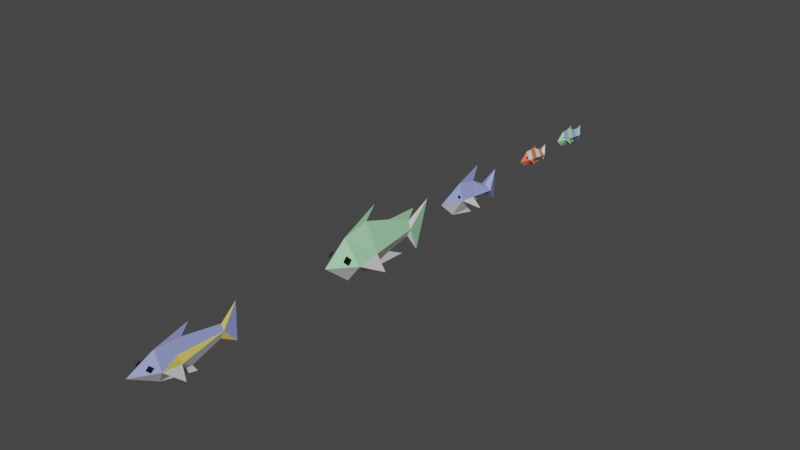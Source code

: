 # Source: Fishes.blend  (saved by Blender 2.83.21; exported with 4.5.12 LTS)
import bpy
from mathutils import Matrix  # noqa: F401  (used for matrix-valued properties, if any)

bpy.ops.wm.read_factory_settings(use_empty=True)
scene = bpy.context.scene
scene.name = 'Scene'

# ---- collections
col_collection = bpy.data.collections.new('Collection'); scene.collection.children.link(col_collection)

# ---- materials (node trees are filled in below, after node groups)
mat_fishblue = bpy.data.materials.new('FishBlue')
mat_fishblue.alpha_threshold = 0.0
mat_fishblue.use_transparent_shadow = False
mat_fishblue.line_color = (0.0, 0.0, 0.0, 1.0)
mat_fishwhite = bpy.data.materials.new('FishWhite')
mat_fishwhite.use_transparent_shadow = False
mat_fisheye = bpy.data.materials.new('FishEye')
mat_fisheye.use_transparent_shadow = False
mat_fishorange = bpy.data.materials.new('FishOrange')
mat_fishorange.use_transparent_shadow = False
mat_fishgreen = bpy.data.materials.new('FishGreen')
mat_fishgreen.use_transparent_shadow = False
mat_fishyellow = bpy.data.materials.new('FishYellow')
mat_fishyellow.use_transparent_shadow = False

# ---- material node trees
mat_fishblue.use_nodes = True; mat_fishblue.node_tree.nodes.clear()
_N = mat_fishblue.node_tree.nodes; _L = mat_fishblue.node_tree.links
n0 = _N.new('ShaderNodeOutputMaterial'); n0.name = 'Material Output'; n0.location = (300, 300)
n1 = _N.new('ShaderNodeBsdfPrincipled'); n1.name = 'Principled BSDF'; n1.location = (10, 300)
n1.distribution = 'GGX'
n1.subsurface_method = 'BURLEY'
n1.inputs[0].default_value = (0.3258, 0.3888, 0.8, 1.0)
n1.inputs[2].default_value = 0.4
n1.inputs[3].default_value = 1.45
n1.inputs[27].default_value = (0.0, 0.0, 0.0, 1.0)
n1.inputs[28].default_value = 1.0
_L.new(n1.outputs[0], n0.inputs[0])
n0.is_active_output = True
mat_fishwhite.use_nodes = True; mat_fishwhite.node_tree.nodes.clear()
_N = mat_fishwhite.node_tree.nodes; _L = mat_fishwhite.node_tree.links
n0 = _N.new('ShaderNodeBsdfPrincipled'); n0.name = 'Principled BSDF'; n0.location = (10, 300)
n0.distribution = 'GGX'
n0.subsurface_method = 'BURLEY'
n0.inputs[3].default_value = 1.45
n0.inputs[27].default_value = (0.0, 0.0, 0.0, 1.0)
n0.inputs[28].default_value = 1.0
n1 = _N.new('ShaderNodeOutputMaterial'); n1.name = 'Material Output'; n1.location = (300, 300)
_L.new(n0.outputs[0], n1.inputs[0])
n1.is_active_output = True
mat_fisheye.use_nodes = True; mat_fisheye.node_tree.nodes.clear()
_N = mat_fisheye.node_tree.nodes; _L = mat_fisheye.node_tree.links
n0 = _N.new('ShaderNodeBsdfPrincipled'); n0.name = 'Principled BSDF'; n0.location = (10, 300)
n0.distribution = 'GGX'
n0.subsurface_method = 'BURLEY'
n0.inputs[0].default_value = (0.0, 0.0, 0.0, 1.0)
n0.inputs[3].default_value = 1.45
n0.inputs[27].default_value = (0.0, 0.0, 0.0, 1.0)
n0.inputs[28].default_value = 1.0
n1 = _N.new('ShaderNodeOutputMaterial'); n1.name = 'Material Output'; n1.location = (300, 300)
_L.new(n0.outputs[0], n1.inputs[0])
n1.is_active_output = True
mat_fishorange.use_nodes = True; mat_fishorange.node_tree.nodes.clear()
_N = mat_fishorange.node_tree.nodes; _L = mat_fishorange.node_tree.links
n0 = _N.new('ShaderNodeBsdfPrincipled'); n0.name = 'Principled BSDF'; n0.location = (10, 300)
n0.distribution = 'GGX'
n0.subsurface_method = 'BURLEY'
n0.inputs[0].default_value = (0.8, 0.1715, 0.08516, 1.0)
n0.inputs[3].default_value = 1.45
n0.inputs[27].default_value = (0.0, 0.0, 0.0, 1.0)
n0.inputs[28].default_value = 1.0
n1 = _N.new('ShaderNodeOutputMaterial'); n1.name = 'Material Output'; n1.location = (300, 300)
_L.new(n0.outputs[0], n1.inputs[0])
n1.is_active_output = True
mat_fishgreen.use_nodes = True; mat_fishgreen.node_tree.nodes.clear()
_N = mat_fishgreen.node_tree.nodes; _L = mat_fishgreen.node_tree.links
n0 = _N.new('ShaderNodeBsdfPrincipled'); n0.name = 'Principled BSDF'; n0.location = (10, 300)
n0.distribution = 'GGX'
n0.subsurface_method = 'BURLEY'
n0.inputs[0].default_value = (0.4017, 0.8, 0.4625, 1.0)
n0.inputs[3].default_value = 1.45
n0.inputs[27].default_value = (0.0, 0.0, 0.0, 1.0)
n0.inputs[28].default_value = 1.0
n1 = _N.new('ShaderNodeOutputMaterial'); n1.name = 'Material Output'; n1.location = (300, 300)
_L.new(n0.outputs[0], n1.inputs[0])
n1.is_active_output = True
mat_fishyellow.use_nodes = True; mat_fishyellow.node_tree.nodes.clear()
_N = mat_fishyellow.node_tree.nodes; _L = mat_fishyellow.node_tree.links
n0 = _N.new('ShaderNodeBsdfPrincipled'); n0.name = 'Principled BSDF'; n0.location = (10, 300)
n0.distribution = 'GGX'
n0.subsurface_method = 'BURLEY'
n0.inputs[0].default_value = (0.8, 0.6498, 0.1267, 1.0)
n0.inputs[3].default_value = 1.45
n0.inputs[27].default_value = (0.0, 0.0, 0.0, 1.0)
n0.inputs[28].default_value = 1.0
n1 = _N.new('ShaderNodeOutputMaterial'); n1.name = 'Material Output'; n1.location = (300, 300)
_L.new(n0.outputs[0], n1.inputs[0])
n1.is_active_output = True

# ---- world
world_world = bpy.data.worlds.new('World'); scene.world = world_world
world_world.use_nodes = True; world_world.node_tree.nodes.clear()
_N = world_world.node_tree.nodes; _L = world_world.node_tree.links
n0 = _N.new('ShaderNodeOutputWorld'); n0.name = 'World Output'; n0.location = (300, 300)
n1 = _N.new('ShaderNodeBackground'); n1.name = 'Background'; n1.location = (10, 300)
n1.inputs[0].default_value = (0.05088, 0.05088, 0.05088, 1.0)
_L.new(n1.outputs[0], n0.inputs[0])
n0.is_active_output = True
world_world.color = (0.05088, 0.05088, 0.05088)
world_world.use_sun_shadow = False
world_world.sun_shadow_jitter_overblur = 0.0

# ---- meshes
me_cylinder = bpy.data.meshes.new('Cylinder')
me_cylinder.from_pydata([(-0.07077, 0.2431, -0.01906), (0.07037, 0.2431, -0.01906), (-0.07077, 0.7042, -0.07682), (0.07037, 0.7042, -0.07682), (-0.0001972, 0.0005288, 0.0004264), (-0.0001972, 0.8778, 0.08006), (-0.0001972, 0.8694, -0.2501), (-0.0001971, 0.2912, 0.1321), (-0.0001972, 0.7102, -0.03071), (-0.0001972, 0.6983, -0.1229), (-0.0001972, 0.1847, -0.1702), (-0.04171, 0.1986, 0.02237), (-0.0516, 0.2385, 0.02011), (-0.03824, 0.2217, 0.03976), (-0.05507, 0.2154, 0.002724), (0.0421, 0.2007, 0.02237), (0.05199, 0.2406, 0.02011), (0.03863, 0.2238, 0.03976), (0.05546, 0.2176, 0.002724), (-0.07077, 0.4173, -0.04111), (0.07037, 0.4173, -0.04111), (-0.0001972, 0.4355, -0.1901), (-0.0001972, 0.5067, 0.07888), (-0.0001972, 0.5716, 0.2292), (-0.0001972, 0.4851, -0.2482), (-0.1319, 0.4596, -0.1624), (0.1316, 0.4596, -0.1624)], [], [(22, 20, 3, 8), (9, 2, 6), (21, 20, 1, 10), (10, 1, 4), (4, 1, 7), (2, 5, 6), (3, 6, 5), (8, 3, 5), (2, 8, 5), (4, 7, 0), (0, 10, 4), (19, 21, 10, 0), (3, 9, 6), (19, 22, 8, 2), (13, 12, 14, 11), (17, 15, 18, 16), (0, 7, 22, 19), (2, 9, 21, 19), (9, 3, 20, 21), (7, 1, 20, 22), (7, 22, 23), (21, 10, 24), (0, 25, 19), (20, 1, 26)])
me_cylinder.polygons.foreach_set('material_index', [0, 0, 1, 1, 0, 0, 0, 0, 0, 0, 1, 1, 0, 0, 2, 2, 0, 1, 1, 0, 0, 1, 1, 1])
_uv = me_cylinder.uv_layers.new(name='UVMap')
_uv.uv.foreach_set('vector', [0.9, 0.75, 0.9, 1.0, 0.8, 1.0, 0.8, 0.75, 0.6, 0.75, 0.6, 0.5, 0.6, 0.75, 0.5, 0.75, 0.5, 1.0, 0.4, 1.0, 0.4, 0.75, 0.4, 0.75, 0.4, 1.0, 0.2, 0.75, 0.2, 1.0, 2.98e-08, 1.0, 2.98e-08, 0.75, 0.9783, 0.3242, 0.9783, 0.3242, 0.8911, 0.05584, 0.3911, 0.05584, 0.3911, 0.05584, 0.4783, 0.3242, 0.8, 0.75, 0.8, 1.0, 0.8, 0.75, 0.8, 0.5, 0.8, 0.75, 0.8, 0.5, 0.2, 0.75, 2.98e-08, 0.75, 2.98e-08, 0.5, 0.4, 0.5, 0.4, 0.75, 0.2, 0.5, 0.5, 0.5, 0.5, 0.75, 0.4, 0.75, 0.4, 0.5, 0.6, 1.0, 0.6, 0.75, 0.6, 1.0, 0.9, 0.5, 0.9, 0.75, 0.8, 0.75, 0.8, 0.5, 0.0, 0.0, 1.0, 0.0, 1.0, 1.0, 0.0, 1.0, 0.0, 0.0, 0.0, 1.0, 1.0, 1.0, 1.0, 0.0, 1.0, 0.5, 1.0, 0.75, 0.9, 0.75, 0.9, 0.5, 0.6, 0.5, 0.6, 0.75, 0.5, 0.75, 0.5, 0.5, 0.6, 0.75, 0.6, 1.0, 0.5, 1.0, 0.5, 0.75, 1.0, 0.75, 1.0, 1.0, 0.9, 1.0, 0.9, 0.75, 1.0, 0.75, 0.9, 0.75, 1.0, 0.75, 0.5, 0.75, 0.4, 0.75, 0.5, 0.75, 0.4, 0.5, 0.4, 0.5, 0.5, 0.5, 0.5, 1.0, 0.4, 1.0, 0.5, 1.0])
me_cylinder.materials.append(mat_fishblue)
me_cylinder.materials.append(mat_fishwhite)
me_cylinder.materials.append(mat_fisheye)
me_cylinder.use_remesh_fix_poles = True
me_cylinder.use_remesh_preserve_attributes = False
me_cylinder.use_mirror_vertex_groups = False
me_cylinder.update()
me_cylinder_001 = bpy.data.meshes.new('Cylinder.001')
me_cylinder_001.from_pydata([(-0.04498, 0.09259, 0.001826), (0.04471, 0.09259, 0.001826), (-0.04498, 0.3856, -0.03488), (0.04471, 0.3856, -0.03488), (-0.0001338, -0.003657, -0.002419), (-0.0001338, 0.4508, 0.0504), (-0.0001339, 0.4396, -0.1238), (-0.0001338, 0.09902, 0.07956), (-0.0001338, 0.3894, -0.005572), (-0.0001339, 0.3818, -0.06418), (-0.0001338, 0.07655, -0.07207), (-0.02651, 0.06433, 0.02815), (-0.0328, 0.08968, 0.02672), (-0.02431, 0.079, 0.0392), (-0.035, 0.07501, 0.01567), (0.02674, 0.06567, 0.02815), (0.03303, 0.09102, 0.02672), (0.02454, 0.08034, 0.0392), (0.03523, 0.07635, 0.01567), (-0.04498, 0.1658, -0.00735), (-0.04498, 0.2391, -0.01653), (-0.04498, 0.3123, -0.0257), (0.04471, 0.3123, -0.0257), (0.04471, 0.2391, -0.01653), (0.04471, 0.1658, -0.00735), (-0.0001338, 0.3127, -0.07673), (-0.0001338, 0.2446, -0.09599), (-0.0001338, 0.1524, -0.09028), (-0.0001338, 0.1774, 0.07846), (-0.0001338, 0.25, 0.07736), (-0.0001338, 0.3283, 0.03589), (-0.0001338, 0.2701, 0.1043), (-0.0001338, 0.4009, 0.03671), (-0.0001339, 0.3377, -0.1027), (-0.05598, 0.1889, -0.0775), (0.05571, 0.1889, -0.0775)], [], [(30, 22, 3, 8), (9, 2, 6), (27, 24, 1, 10), (10, 1, 4), (4, 1, 7), (2, 5, 6), (3, 6, 5), (8, 3, 5), (2, 8, 5), (4, 7, 0), (0, 10, 4), (19, 27, 10, 0), (3, 9, 6), (21, 30, 8, 2), (13, 12, 14, 11), (17, 15, 18, 16), (0, 7, 28, 19), (19, 28, 29, 20), (20, 29, 30, 21), (2, 9, 25, 21), (21, 25, 26, 20), (20, 26, 27, 19), (9, 3, 22, 25), (25, 22, 23, 26), (26, 23, 24, 27), (7, 1, 24, 28), (28, 24, 23, 29), (29, 23, 22, 30), (28, 29, 31), (8, 30, 32), (25, 26, 33), (0, 19, 34), (24, 1, 35)])
me_cylinder_001.polygons.foreach_set('material_index', [1, 2, 1, 1, 1, 1, 1, 2, 2, 1, 1, 1, 2, 1, 0, 0, 2, 1, 2, 1, 1, 1, 1, 1, 1, 2, 1, 2, 1, 1, 1, 1, 1])
_uv = me_cylinder_001.uv_layers.new(name='UVMap')
_uv.uv.foreach_set('vector', [0.85, 0.75, 0.85, 1.0, 0.8, 1.0, 0.8, 0.75, 0.6, 0.75, 0.6, 0.5, 0.6, 0.75, 0.45, 0.75, 0.45, 1.0, 0.4, 1.0, 0.4, 0.75, 0.4, 0.75, 0.4, 1.0, 0.2, 0.75, 0.2, 1.0, 2.98e-08, 1.0, 2.98e-08, 0.75, 0.9783, 0.3242, 0.9783, 0.3242, 0.8911, 0.05584, 0.3911, 0.05584, 0.3911, 0.05584, 0.4783, 0.3242, 0.8, 0.75, 0.8, 1.0, 0.8, 0.75, 0.8, 0.5, 0.8, 0.75, 0.8, 0.5, 0.2, 0.75, 2.98e-08, 0.75, 2.98e-08, 0.5, 0.4, 0.5, 0.4, 0.75, 0.2, 0.5, 0.45, 0.5, 0.45, 0.75, 0.4, 0.75, 0.4, 0.5, 0.6, 1.0, 0.6, 0.75, 0.6, 1.0, 0.85, 0.5, 0.85, 0.75, 0.8, 0.75, 0.8, 0.5, 0.0, 0.0, 1.0, 0.0, 1.0, 1.0, 0.0, 1.0, 0.0, 0.0, 0.0, 1.0, 1.0, 1.0, 1.0, 0.0, 1.0, 0.5, 1.0, 0.75, 0.95, 0.75, 0.95, 0.5, 0.95, 0.5, 0.95, 0.75, 0.9, 0.75, 0.9, 0.5, 0.9, 0.5, 0.9, 0.75, 0.85, 0.75, 0.85, 0.5, 0.6, 0.5, 0.6, 0.75, 0.55, 0.75, 0.55, 0.5, 0.55, 0.5, 0.55, 0.75, 0.5, 0.75, 0.5, 0.5, 0.5, 0.5, 0.5, 0.75, 0.45, 0.75, 0.45, 0.5, 0.6, 0.75, 0.6, 1.0, 0.55, 1.0, 0.55, 0.75, 0.55, 0.75, 0.55, 1.0, 0.5, 1.0, 0.5, 0.75, 0.5, 0.75, 0.5, 1.0, 0.45, 1.0, 0.45, 0.75, 1.0, 0.75, 1.0, 1.0, 0.95, 1.0, 0.95, 0.75, 0.95, 0.75, 0.95, 1.0, 0.9, 1.0, 0.9, 0.75, 0.9, 0.75, 0.9, 1.0, 0.85, 1.0, 0.85, 0.75, 0.95, 0.75, 0.9, 0.75, 0.95, 0.75, 0.8, 0.75, 0.85, 0.75, 0.8, 0.75, 0.55, 0.75, 0.5, 0.75, 0.55, 0.75, 0.4, 0.5, 0.45, 0.5, 0.4, 0.5, 0.45, 1.0, 0.4, 1.0, 0.45, 1.0])
me_cylinder_001.materials.append(mat_fisheye)
me_cylinder_001.materials.append(mat_fishorange)
me_cylinder_001.materials.append(mat_fishwhite)
me_cylinder_001.use_remesh_fix_poles = True
me_cylinder_001.use_remesh_preserve_attributes = False
me_cylinder_001.use_mirror_vertex_groups = False
me_cylinder_001.update()
me_cylinder_002 = bpy.data.meshes.new('Cylinder.002')
me_cylinder_002.from_pydata([(-0.1473, 0.2803, -0.04336), (0.1454, 0.2803, -0.04336), (-0.02772, 1.117, -0.04839), (0.02905, 1.114, -0.04784), (-0.0009371, 1.538e-05, 0.001298), (-0.000937, 1.397, 0.1551), (-0.0009371, 1.239, -0.313), (-0.000937, 0.2513, 0.198), (-0.000937, 1.121, 0.02838), (-0.0009371, 1.106, -0.122), (-0.0009371, 0.2822, -0.2336), (-0.08232, 0.1319, 0.04257), (-0.1028, 0.2146, 0.03789), (-0.07512, 0.1798, 0.07864), (-0.11, 0.1668, 0.001826), (0.08421, 0.1396, 0.04257), (0.1047, 0.2224, 0.03789), (0.07701, 0.1875, 0.07864), (0.1119, 0.1745, 0.001826), (-0.1074, 0.5591, -0.04504), (-0.06758, 0.8378, -0.04671), (0.06784, 0.836, -0.04635), (0.1066, 0.5581, -0.04486), (-0.0009371, 0.8462, -0.175), (-0.0009371, 0.5831, -0.2499), (-0.000937, 0.5382, 0.2516), (-0.000937, 0.8471, 0.1479), (-0.000937, 0.6519, 0.3785), (-0.000937, 1.189, 0.1355), (-0.0009371, 1.028, -0.2711), (-0.1667, 0.5984, -0.2265), (0.1662, 0.5975, -0.2263)], [], [(26, 21, 3, 8), (9, 2, 6), (24, 22, 1, 10), (10, 1, 4), (4, 1, 7), (2, 5, 6), (3, 6, 5), (8, 3, 5), (2, 8, 5), (4, 7, 0), (0, 10, 4), (19, 24, 10, 0), (3, 9, 6), (20, 26, 8, 2), (13, 12, 14, 11), (17, 15, 18, 16), (0, 7, 25, 19), (19, 25, 26, 20), (2, 9, 23, 20), (20, 23, 24, 19), (9, 3, 21, 23), (23, 21, 22, 24), (7, 1, 22, 25), (25, 22, 21, 26), (7, 25, 27), (8, 26, 28), (23, 24, 29), (0, 19, 30), (22, 1, 31)])
me_cylinder_002.polygons.foreach_set('material_index', [2, 0, 0, 0, 2, 2, 2, 0, 0, 2, 0, 0, 0, 2, 1, 1, 2, 2, 0, 0, 0, 0, 2, 2, 2, 2, 0, 0, 0])
_uv = me_cylinder_002.uv_layers.new(name='UVMap')
_uv.uv.foreach_set('vector', [0.8667, 0.75, 0.8667, 1.0, 0.8, 1.0, 0.8, 0.75, 0.6, 0.75, 0.6, 0.5, 0.6, 0.75, 0.4667, 0.75, 0.4667, 1.0, 0.4, 1.0, 0.4, 0.75, 0.4, 0.75, 0.4, 1.0, 0.2, 0.75, 0.2, 1.0, 2.98e-08, 1.0, 2.98e-08, 0.75, 0.9783, 0.3242, 0.9783, 0.3242, 0.8911, 0.05584, 0.3911, 0.05584, 0.3911, 0.05584, 0.4783, 0.3242, 0.8, 0.75, 0.8, 1.0, 0.8, 0.75, 0.8, 0.5, 0.8, 0.75, 0.8, 0.5, 0.2, 0.75, 2.98e-08, 0.75, 2.98e-08, 0.5, 0.4, 0.5, 0.4, 0.75, 0.2, 0.5, 0.4667, 0.5, 0.4667, 0.75, 0.4, 0.75, 0.4, 0.5, 0.6, 1.0, 0.6, 0.75, 0.6, 1.0, 0.8667, 0.5, 0.8667, 0.75, 0.8, 0.75, 0.8, 0.5, 0.0, 0.0, 1.0, 0.0, 1.0, 1.0, 0.0, 1.0, 0.0, 0.0, 0.0, 1.0, 1.0, 1.0, 1.0, 0.0, 1.0, 0.5, 1.0, 0.75, 0.9333, 0.75, 0.9333, 0.5, 0.9333, 0.5, 0.9333, 0.75, 0.8667, 0.75, 0.8667, 0.5, 0.6, 0.5, 0.6, 0.75, 0.5333, 0.75, 0.5333, 0.5, 0.5333, 0.5, 0.5333, 0.75, 0.4667, 0.75, 0.4667, 0.5, 0.6, 0.75, 0.6, 1.0, 0.5333, 1.0, 0.5333, 0.75, 0.5333, 0.75, 0.5333, 1.0, 0.4667, 1.0, 0.4667, 0.75, 1.0, 0.75, 1.0, 1.0, 0.9333, 1.0, 0.9333, 0.75, 0.9333, 0.75, 0.9333, 1.0, 0.8667, 1.0, 0.8667, 0.75, 1.0, 0.75, 0.9333, 0.75, 1.0, 0.75, 0.8, 0.75, 0.8667, 0.75, 0.8, 0.75, 0.5333, 0.75, 0.4667, 0.75, 0.5333, 0.75, 0.4, 0.5, 0.4667, 0.5, 0.4, 0.5, 0.4667, 1.0, 0.4, 1.0, 0.4667, 1.0])
me_cylinder_002.materials.append(mat_fishwhite)
me_cylinder_002.materials.append(mat_fisheye)
me_cylinder_002.materials.append(mat_fishgreen)
me_cylinder_002.use_remesh_fix_poles = True
me_cylinder_002.use_remesh_preserve_attributes = False
me_cylinder_002.use_mirror_vertex_groups = False
me_cylinder_002.update()
me_cylinder_003 = bpy.data.meshes.new('Cylinder.003')
me_cylinder_003.from_pydata([(-0.1001, 0.2458, -0.03546), (0.09811, 0.2458, -0.03546), (-0.01913, 0.9253, -0.03886), (0.01931, 0.9231, -0.03849), (-0.0009951, -0.003778, -0.001945), (-0.0009951, 1.085, 0.16), (-0.0009952, 1.071, -0.2038), (-0.0009951, 0.2637, 0.1167), (-0.0009951, 0.924, 0.02591), (-0.0009952, 0.904, -0.1036), (-0.0009951, 0.2882, -0.1799), (-0.0561, 0.1252, 0.02272), (-0.06999, 0.1924, 0.01956), (-0.05123, 0.1641, 0.04715), (-0.07486, 0.1536, -0.004861), (0.05665, 0.1315, 0.02272), (0.07055, 0.1987, 0.01956), (0.05178, 0.1704, 0.04715), (0.07542, 0.1598, -0.004861), (-0.05961, 0.4654, -0.08921), (0.05871, 0.4643, -0.08903), (-0.0009951, 0.6036, -0.197), (-0.0009951, 0.5245, 0.1025), (-0.0303, 0.4524, -0.01313), (0.02886, 0.4519, -0.01304), (-0.0009951, 0.6092, 0.2038), (-0.0009951, 0.6517, -0.2717), (-0.125, 0.4375, -0.2068), (0.1243, 0.4364, -0.2066)], [], [(24, 20, 3), (9, 2, 6), (21, 20, 1, 10), (10, 1, 4), (4, 1, 7), (2, 5, 6), (3, 6, 5), (8, 3, 5), (2, 8, 5), (4, 7, 0), (0, 10, 4), (19, 21, 10, 0), (3, 9, 6), (23, 22, 8, 2), (13, 12, 14, 11), (17, 15, 18, 16), (19, 23, 2), (0, 23, 19), (0, 7, 22, 23), (2, 9, 21, 19), (9, 3, 20, 21), (1, 20, 24), (7, 1, 24, 22), (22, 24, 3, 8), (7, 25, 22), (10, 21, 26), (0, 19, 27), (20, 1, 28)])
me_cylinder_003.polygons.foreach_set('material_index', [3, 3, 0, 0, 2, 2, 2, 3, 3, 2, 0, 0, 3, 2, 1, 1, 3, 3, 2, 0, 0, 3, 2, 2, 2, 0, 0, 0])
_uv = me_cylinder_003.uv_layers.new(name='UVMap')
_uv.uv.foreach_set('vector', [0.9, 0.875, 0.9, 1.0, 0.8, 0.875, 0.6, 0.75, 0.6, 0.5, 0.6, 0.75, 0.5, 0.75, 0.5, 1.0, 0.4, 1.0, 0.4, 0.75, 0.4, 0.75, 0.4, 1.0, 0.2, 0.75, 0.2, 1.0, 2.98e-08, 0.875, 2.98e-08, 0.75, 0.9783, 0.3242, 0.9783, 0.3242, 0.8911, 0.05584, 0.3911, 0.05584, 0.3911, 0.05584, 0.4783, 0.3242, 0.8, 0.75, 0.8, 1.0, 0.8, 0.75, 0.8, 0.625, 0.8, 0.75, 0.8, 0.5, 0.2, 0.75, 2.98e-08, 0.75, 2.98e-08, 0.5, 0.4, 0.5, 0.4, 0.75, 0.2, 0.5, 0.5, 0.5, 0.5, 0.75, 0.4, 0.75, 0.4, 0.5, 0.6, 1.0, 0.6, 0.75, 0.6, 1.0, 0.9, 0.625, 0.9, 0.75, 0.8, 0.75, 0.8, 0.625, 0.0, 0.0, 1.0, 0.0, 1.0, 1.0, 0.0, 1.0, 0.0, 0.0, 0.0, 1.0, 1.0, 1.0, 1.0, 0.0, 0.9, 0.5, 0.9, 0.625, 0.8, 0.5, 1.0, 0.625, 0.9, 0.625, 0.9, 0.5, 1.0, 0.625, 1.0, 0.75, 0.9, 0.75, 0.9, 0.625, 0.6, 0.5, 0.6, 0.75, 0.5, 0.75, 0.5, 0.5, 0.6, 0.75, 0.6, 1.0, 0.5, 1.0, 0.5, 0.75, 1.0, 1.0, 0.9, 1.0, 0.9, 0.875, 1.0, 0.75, 1.0, 0.875, 0.9, 0.875, 0.9, 0.75, 0.9, 0.75, 0.9, 0.875, 0.8, 0.875, 0.8, 0.75, 1.0, 0.75, 1.0, 0.75, 0.9, 0.75, 0.4, 0.75, 0.5, 0.75, 0.4, 0.75, 0.4, 0.5, 0.5, 0.5, 0.4, 0.5, 0.5, 1.0, 0.4, 1.0, 0.5, 1.0])
me_cylinder_003.materials.append(mat_fishwhite)
me_cylinder_003.materials.append(mat_fisheye)
me_cylinder_003.materials.append(mat_fishblue)
me_cylinder_003.materials.append(mat_fishyellow)
me_cylinder_003.use_remesh_fix_poles = True
me_cylinder_003.use_remesh_preserve_attributes = False
me_cylinder_003.use_mirror_vertex_groups = False
me_cylinder_003.update()
me_cylinder_003.normals_split_custom_set([tuple(v) for v in zip(*[iter([0.9279, 0.03884, 0.3709, 0.9279, 0.03884, 0.3709, 0.9279, 0.03884, 0.3709, -0.9648, -0.1352, -0.2257, -0.9648, -0.1352, -0.2257, -0.9648, -0.1352, -0.2257, 0.8435, -0.008737, -0.537, 0.8435, -0.008737, -0.537, 0.8435, -0.008737, -0.537, 0.8435, -0.008737, -0.537, 0.7148, -0.3641, -0.5971, 0.7148, -0.3641, -0.5971, 0.7148, -0.3641, -0.5971, 0.7992, -0.2436, 0.5494, 0.7992, -0.2436, 0.5494, 0.7992, -0.2436, 0.5494, -0.993, 0.1182, -0.004609, -0.993, 0.1182, -0.004609, -0.993, 0.1182, -0.004609, 0.9915, 0.1302, -0.005077, 0.9915, 0.1302, -0.005077, 0.9915, 0.1302, -0.005077, 0.9235, -0.2452, 0.2949, 0.9235, -0.2452, 0.2949, 0.9235, -0.2452, 0.2949, -0.9414, -0.2157, 0.2594, -0.9414, -0.2157, 0.2594, -0.9414, -0.2157, 0.2594, -0.7992, -0.2436, 0.5494, -0.7992, -0.2436, 0.5494, -0.7992, -0.2436, 0.5494, -0.7148, -0.3641, -0.5971, -0.7148, -0.3641, -0.5971, -0.7148, -0.3641, -0.5971, -0.8458, -0.006571, -0.5335, -0.8458, -0.006571, -0.5335, -0.8458, -0.006571, -0.5335, -0.8458, -0.006571, -0.5335, 0.9554, -0.1518, -0.2534, 0.9554, -0.1518, -0.2534, 0.9554, -0.1518, -0.2534, -0.9701, 0.04049, 0.2392, -0.9701, 0.04049, 0.2392, -0.9701, 0.04049, 0.2392, -0.9701, 0.04049, 0.2392, -0.8855, -0.1625, 0.4353, -0.8855, -0.1625, 0.4353, -0.8855, -0.1625, 0.4353, -0.8855, -0.1625, 0.4353, 0.8855, -0.1625, 0.4353, 0.8855, -0.1625, 0.4353, 0.8855, -0.1625, 0.4353, 0.8855, -0.1625, 0.4353, -0.9299, 0.04186, 0.3654, -0.9299, 0.04186, 0.3654, -0.9299, 0.04186, 0.3654, -0.8861, 0.2576, 0.3854, -0.8861, 0.2576, 0.3854, -0.8861, 0.2576, 0.3854, -0.9104, 0.129, 0.3932, -0.9104, 0.129, 0.3932, -0.9104, 0.129, 0.3932, -0.9104, 0.129, 0.3932, -0.9341, 0.1137, -0.3385, -0.9341, 0.1137, -0.3385, -0.9341, 0.1137, -0.3385, -0.9341, 0.1137, -0.3385, 0.9297, 0.1146, -0.3501, 0.9297, 0.1146, -0.3501, 0.9297, 0.1146, -0.3501, 0.9297, 0.1146, -0.3501, 0.885, 0.255, 0.3894, 0.885, 0.255, 0.3894, 0.885, 0.255, 0.3894, 0.9097, 0.1279, 0.395, 0.9097, 0.1279, 0.395, 0.9097, 0.1279, 0.395, 0.9097, 0.1279, 0.395, 0.9666, 0.04025, 0.2529, 0.9666, 0.04025, 0.2529, 0.9666, 0.04025, 0.2529, 0.9666, 0.04025, 0.2529, -1.0, -8.746e-08, -3.958e-10, -1.0, -8.746e-08, -3.958e-10, -1.0, -8.746e-08, -3.958e-10, -1.0, -4.03e-08, 3.075e-08, -1.0, -4.03e-08, 3.075e-08, -1.0, -4.03e-08, 3.075e-08, -0.8684, 0.2629, 0.4203, -0.8684, 0.2629, 0.4203, -0.8684, 0.2629, 0.4203, 0.8681, 0.2601, 0.4227, 0.8681, 0.2601, 0.4227, 0.8681, 0.2601, 0.4227])] * 3)])
me_cylinder_004 = bpy.data.meshes.new('Cylinder.004')
me_cylinder_004.from_pydata([(-0.04498, 0.09753, 0.003474), (0.04471, 0.09753, 0.003474), (-0.04498, 0.3905, -0.03323), (0.04471, 0.3905, -0.03323), (-0.0001338, 0.001285, -0.0007718), (-0.0001338, 0.4557, 0.05204), (-0.0001339, 0.4446, -0.1222), (-0.0001338, 0.104, 0.08121), (-0.0001338, 0.3943, -0.003925), (-0.0001339, 0.3868, -0.06254), (-0.0001338, 0.08149, -0.07042), (-0.02651, 0.06927, 0.0298), (-0.0328, 0.09462, 0.02837), (-0.02431, 0.08394, 0.04085), (-0.035, 0.07996, 0.01732), (0.02674, 0.07061, 0.0298), (0.03303, 0.09596, 0.02837), (0.02454, 0.08528, 0.04085), (0.03523, 0.0813, 0.01732), (-0.04498, 0.1708, -0.005702), (-0.04498, 0.244, -0.01488), (-0.04498, 0.3173, -0.02405), (0.04471, 0.3173, -0.02405), (0.04471, 0.244, -0.01488), (0.04471, 0.1708, -0.005702), (-0.0001338, 0.3177, -0.07508), (-0.0001338, 0.2495, -0.09435), (-0.0001338, 0.1573, -0.08863), (-0.0001338, 0.1823, 0.08011), (-0.0001338, 0.2549, 0.079), (-0.0001338, 0.3333, 0.03754), (-0.0001338, 0.2751, 0.1059), (-0.0001338, 0.4059, 0.03836), (-0.0001339, 0.3426, -0.101), (-0.05598, 0.1938, -0.07585), (0.05571, 0.1938, -0.07585)], [], [(30, 22, 3, 8), (9, 2, 6), (27, 24, 1, 10), (10, 1, 4), (4, 1, 7), (2, 5, 6), (3, 6, 5), (8, 3, 5), (2, 8, 5), (4, 7, 0), (0, 10, 4), (19, 27, 10, 0), (3, 9, 6), (21, 30, 8, 2), (13, 12, 14, 11), (17, 15, 18, 16), (0, 7, 28, 19), (19, 28, 29, 20), (20, 29, 30, 21), (2, 9, 25, 21), (21, 25, 26, 20), (20, 26, 27, 19), (9, 3, 22, 25), (25, 22, 23, 26), (26, 23, 24, 27), (7, 1, 24, 28), (28, 24, 23, 29), (29, 23, 22, 30), (28, 29, 31), (8, 30, 32), (25, 26, 33), (0, 19, 34), (24, 1, 35)])
me_cylinder_004.polygons.foreach_set('material_index', [1, 2, 1, 1, 1, 1, 1, 2, 2, 1, 1, 1, 2, 1, 0, 0, 2, 1, 2, 1, 1, 1, 1, 1, 1, 2, 1, 2, 1, 1, 1, 1, 1])
_uv = me_cylinder_004.uv_layers.new(name='UVMap')
_uv.uv.foreach_set('vector', [0.85, 0.75, 0.85, 1.0, 0.8, 1.0, 0.8, 0.75, 0.6, 0.75, 0.6, 0.5, 0.6, 0.75, 0.45, 0.75, 0.45, 1.0, 0.4, 1.0, 0.4, 0.75, 0.4, 0.75, 0.4, 1.0, 0.2, 0.75, 0.2, 1.0, 2.98e-08, 1.0, 2.98e-08, 0.75, 0.9783, 0.3242, 0.9783, 0.3242, 0.8911, 0.05584, 0.3911, 0.05584, 0.3911, 0.05584, 0.4783, 0.3242, 0.8, 0.75, 0.8, 1.0, 0.8, 0.75, 0.8, 0.5, 0.8, 0.75, 0.8, 0.5, 0.2, 0.75, 2.98e-08, 0.75, 2.98e-08, 0.5, 0.4, 0.5, 0.4, 0.75, 0.2, 0.5, 0.45, 0.5, 0.45, 0.75, 0.4, 0.75, 0.4, 0.5, 0.6, 1.0, 0.6, 0.75, 0.6, 1.0, 0.85, 0.5, 0.85, 0.75, 0.8, 0.75, 0.8, 0.5, 0.0, 0.0, 1.0, 0.0, 1.0, 1.0, 0.0, 1.0, 0.0, 0.0, 0.0, 1.0, 1.0, 1.0, 1.0, 0.0, 1.0, 0.5, 1.0, 0.75, 0.95, 0.75, 0.95, 0.5, 0.95, 0.5, 0.95, 0.75, 0.9, 0.75, 0.9, 0.5, 0.9, 0.5, 0.9, 0.75, 0.85, 0.75, 0.85, 0.5, 0.6, 0.5, 0.6, 0.75, 0.55, 0.75, 0.55, 0.5, 0.55, 0.5, 0.55, 0.75, 0.5, 0.75, 0.5, 0.5, 0.5, 0.5, 0.5, 0.75, 0.45, 0.75, 0.45, 0.5, 0.6, 0.75, 0.6, 1.0, 0.55, 1.0, 0.55, 0.75, 0.55, 0.75, 0.55, 1.0, 0.5, 1.0, 0.5, 0.75, 0.5, 0.75, 0.5, 1.0, 0.45, 1.0, 0.45, 0.75, 1.0, 0.75, 1.0, 1.0, 0.95, 1.0, 0.95, 0.75, 0.95, 0.75, 0.95, 1.0, 0.9, 1.0, 0.9, 0.75, 0.9, 0.75, 0.9, 1.0, 0.85, 1.0, 0.85, 0.75, 0.95, 0.75, 0.9, 0.75, 0.95, 0.75, 0.8, 0.75, 0.85, 0.75, 0.8, 0.75, 0.55, 0.75, 0.5, 0.75, 0.55, 0.75, 0.4, 0.5, 0.45, 0.5, 0.4, 0.5, 0.45, 1.0, 0.4, 1.0, 0.45, 1.0])
me_cylinder_004.materials.append(mat_fisheye)
me_cylinder_004.materials.append(mat_fishgreen)
me_cylinder_004.materials.append(mat_fishblue)
me_cylinder_004.use_remesh_fix_poles = True
me_cylinder_004.use_remesh_preserve_attributes = False
me_cylinder_004.use_mirror_vertex_groups = False
me_cylinder_004.update()

# ---- objects
ob_bluefish = bpy.data.objects.new('BlueFish', me_cylinder)
ob_orangefish = bpy.data.objects.new('OrangeFish', me_cylinder_001)
ob_greenfish = bpy.data.objects.new('GreenFish', me_cylinder_002)
ob_yellowfish = bpy.data.objects.new('YellowFish', me_cylinder_003)
ob_greenbluefish = bpy.data.objects.new('GreenBlueFish', me_cylinder_004)

# ---- transforms, parenting, visibility, modifiers, constraints
ob_bluefish.location = (0.0, 0.0, 0.0)
ob_bluefish.lineart.crease_threshold = 0.0
ob_orangefish.location = (0.001825, 1.333, -1.181e-08)
ob_orangefish.lineart.crease_threshold = 0.0
ob_greenfish.location = (0.0, -1.614, 0.0)
ob_greenfish.lineart.crease_threshold = 0.0
ob_yellowfish.location = (0.0, -3.714, 0.0)
ob_yellowfish.lineart.crease_threshold = 0.0
ob_greenbluefish.location = (0.001825, 2.033, -1.181e-08)
ob_greenbluefish.lineart.crease_threshold = 0.0

# ---- collection membership
col_collection.objects.link(ob_bluefish)
col_collection.objects.link(ob_orangefish)
col_collection.objects.link(ob_greenfish)
col_collection.objects.link(ob_yellowfish)
col_collection.objects.link(ob_greenbluefish)

# ---- scene / render settings (as saved in the file)
scene.frame_start = 1; scene.frame_end = 250; scene.frame_set(1)
scene.render.engine = 'BLENDER_EEVEE_NEXT'
scene.cycles.use_denoising = False
scene.cycles.samples = 128
scene.cycles.sampling_pattern = 'TABULATED_SOBOL'
scene.cycles.use_adaptive_sampling = False
scene.cycles.use_light_tree = False
scene.view_settings.view_transform = 'Filmic'
bpy.context.view_layer.update()

# ---- added for rendering (the .blend has no active camera and no usable light): camera, sun
cam_auto = bpy.data.cameras.new('AutoCamera')
cam_auto.lens = 50.0
cam_auto.sensor_width = 36.0
cam_auto.clip_end = 1000.0
ob_auto_camera = bpy.data.objects.new('AutoCamera', cam_auto)
scene.collection.objects.link(ob_auto_camera)
ob_auto_camera.location = (5.78583, -7.55819, 4.66161)
ob_auto_camera.rotation_euler = (1.09748, -7.21219e-08, 0.694738)
scene.camera = ob_auto_camera
light_auto_sun = bpy.data.lights.new('AutoSun', 'SUN')
light_auto_sun.energy = 3.0
light_auto_sun.angle = 0.0523599
ob_auto_sun = bpy.data.objects.new('AutoSun', light_auto_sun)
scene.collection.objects.link(ob_auto_sun)
ob_auto_sun.rotation_euler = (0.872665, 0.174533, 0.523599)
bpy.context.view_layer.update()
